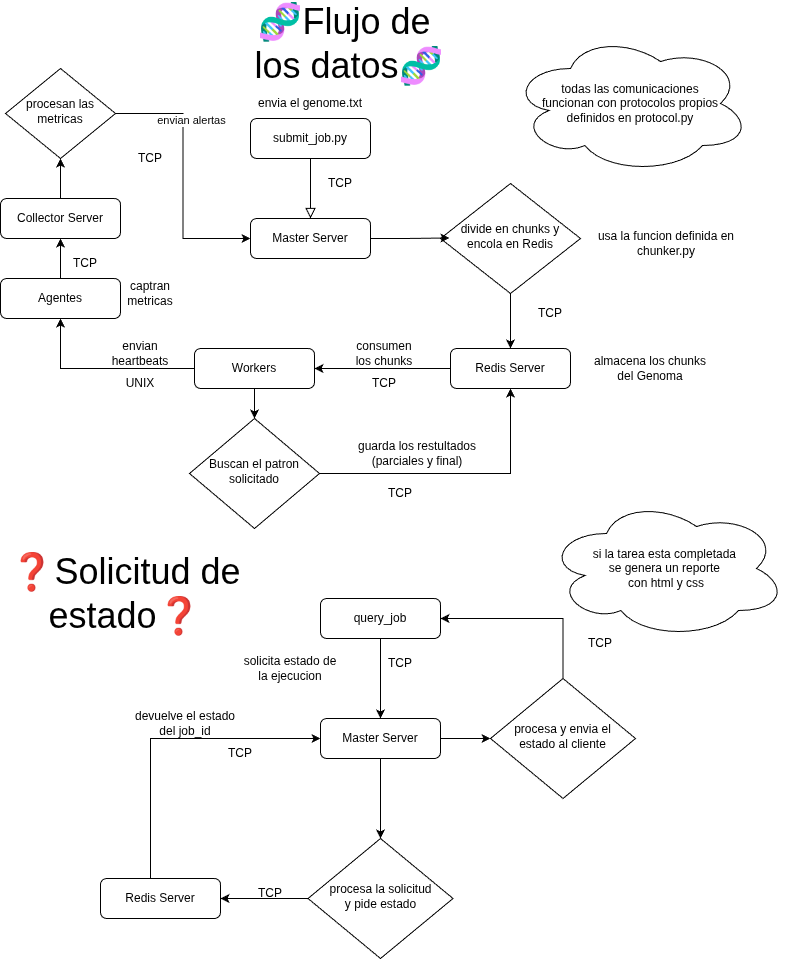

The diagram above was exported from draw.io. Its source (the exported page's mxGraphModel, read from the mxfile embedded in the PNG):
<mxGraphModel dx="1025" dy="557" grid="1" gridSize="10" guides="1" tooltips="1" connect="1" arrows="1" fold="1" page="1" pageScale="1" pageWidth="827" pageHeight="1169" math="0" shadow="0">
  <root>
    <mxCell id="WIyWlLk6GJQsqaUBKTNV-0" />
    <mxCell id="WIyWlLk6GJQsqaUBKTNV-1" parent="WIyWlLk6GJQsqaUBKTNV-0" />
    <mxCell id="WIyWlLk6GJQsqaUBKTNV-2" value="" style="rounded=0;html=1;jettySize=auto;orthogonalLoop=1;fontSize=11;endArrow=block;endFill=0;endSize=8;strokeWidth=1;shadow=0;labelBackgroundColor=none;edgeStyle=orthogonalEdgeStyle;entryX=0.5;entryY=0;entryDx=0;entryDy=0;" parent="WIyWlLk6GJQsqaUBKTNV-1" source="WIyWlLk6GJQsqaUBKTNV-3" target="WIyWlLk6GJQsqaUBKTNV-7" edge="1">
      <mxGeometry relative="1" as="geometry">
        <mxPoint x="299" y="220" as="targetPoint" />
      </mxGeometry>
    </mxCell>
    <mxCell id="WIyWlLk6GJQsqaUBKTNV-3" value="submit_job.py" style="rounded=1;whiteSpace=wrap;html=1;fontSize=12;glass=0;strokeWidth=1;shadow=0;" parent="WIyWlLk6GJQsqaUBKTNV-1" vertex="1">
      <mxGeometry x="250" y="120" width="120" height="40" as="geometry" />
    </mxCell>
    <mxCell id="_wzwiQnCS8ujvpDI10vb-10" style="edgeStyle=orthogonalEdgeStyle;rounded=0;orthogonalLoop=1;jettySize=auto;html=1;" parent="WIyWlLk6GJQsqaUBKTNV-1" source="WIyWlLk6GJQsqaUBKTNV-6" target="WIyWlLk6GJQsqaUBKTNV-12" edge="1">
      <mxGeometry relative="1" as="geometry" />
    </mxCell>
    <mxCell id="WIyWlLk6GJQsqaUBKTNV-6" value="divide en chunks y encola en Redis" style="rhombus;whiteSpace=wrap;html=1;shadow=0;fontFamily=Helvetica;fontSize=12;align=center;strokeWidth=1;spacing=6;spacingTop=-4;" parent="WIyWlLk6GJQsqaUBKTNV-1" vertex="1">
      <mxGeometry x="440" y="185" width="140" height="110" as="geometry" />
    </mxCell>
    <mxCell id="j7pyC_a4dI1SfAYS7dPb-12" style="edgeStyle=orthogonalEdgeStyle;rounded=0;orthogonalLoop=1;jettySize=auto;html=1;entryX=0.5;entryY=1;entryDx=0;entryDy=0;" edge="1" parent="WIyWlLk6GJQsqaUBKTNV-1" source="WIyWlLk6GJQsqaUBKTNV-10" target="WIyWlLk6GJQsqaUBKTNV-12">
      <mxGeometry relative="1" as="geometry" />
    </mxCell>
    <mxCell id="WIyWlLk6GJQsqaUBKTNV-10" value="Buscan el patron solicitado" style="rhombus;whiteSpace=wrap;html=1;shadow=0;fontFamily=Helvetica;fontSize=12;align=center;strokeWidth=1;spacing=6;spacingTop=-4;" parent="WIyWlLk6GJQsqaUBKTNV-1" vertex="1">
      <mxGeometry x="189" y="420" width="130" height="110" as="geometry" />
    </mxCell>
    <mxCell id="_wzwiQnCS8ujvpDI10vb-18" style="edgeStyle=orthogonalEdgeStyle;rounded=0;orthogonalLoop=1;jettySize=auto;html=1;entryX=0.5;entryY=0;entryDx=0;entryDy=0;" parent="WIyWlLk6GJQsqaUBKTNV-1" source="WIyWlLk6GJQsqaUBKTNV-11" target="WIyWlLk6GJQsqaUBKTNV-10" edge="1">
      <mxGeometry relative="1" as="geometry" />
    </mxCell>
    <mxCell id="j7pyC_a4dI1SfAYS7dPb-4" style="edgeStyle=orthogonalEdgeStyle;rounded=0;orthogonalLoop=1;jettySize=auto;html=1;entryX=0.5;entryY=1;entryDx=0;entryDy=0;" edge="1" parent="WIyWlLk6GJQsqaUBKTNV-1" source="WIyWlLk6GJQsqaUBKTNV-11" target="_wzwiQnCS8ujvpDI10vb-20">
      <mxGeometry relative="1" as="geometry" />
    </mxCell>
    <mxCell id="WIyWlLk6GJQsqaUBKTNV-11" value="Workers" style="rounded=1;whiteSpace=wrap;html=1;fontSize=12;glass=0;strokeWidth=1;shadow=0;" parent="WIyWlLk6GJQsqaUBKTNV-1" vertex="1">
      <mxGeometry x="194" y="350" width="120" height="40" as="geometry" />
    </mxCell>
    <mxCell id="_wzwiQnCS8ujvpDI10vb-15" style="edgeStyle=orthogonalEdgeStyle;rounded=0;orthogonalLoop=1;jettySize=auto;html=1;" parent="WIyWlLk6GJQsqaUBKTNV-1" source="WIyWlLk6GJQsqaUBKTNV-12" target="WIyWlLk6GJQsqaUBKTNV-11" edge="1">
      <mxGeometry relative="1" as="geometry" />
    </mxCell>
    <mxCell id="WIyWlLk6GJQsqaUBKTNV-12" value="Redis Server" style="rounded=1;whiteSpace=wrap;html=1;fontSize=12;glass=0;strokeWidth=1;shadow=0;" parent="WIyWlLk6GJQsqaUBKTNV-1" vertex="1">
      <mxGeometry x="450" y="350" width="120" height="40" as="geometry" />
    </mxCell>
    <mxCell id="_wzwiQnCS8ujvpDI10vb-0" value="envia el genome.txt" style="text;html=1;whiteSpace=wrap;strokeColor=none;fillColor=none;align=center;verticalAlign=middle;rounded=0;" parent="WIyWlLk6GJQsqaUBKTNV-1" vertex="1">
      <mxGeometry x="240" y="90" width="140" height="30" as="geometry" />
    </mxCell>
    <mxCell id="_wzwiQnCS8ujvpDI10vb-1" value="TCP" style="text;html=1;whiteSpace=wrap;strokeColor=none;fillColor=none;align=center;verticalAlign=middle;rounded=0;" parent="WIyWlLk6GJQsqaUBKTNV-1" vertex="1">
      <mxGeometry x="310" y="170" width="60" height="30" as="geometry" />
    </mxCell>
    <mxCell id="_wzwiQnCS8ujvpDI10vb-3" value="&lt;font style=&quot;font-size: 36px;&quot;&gt;🧬Flujo de&amp;nbsp;&lt;/font&gt;&lt;div&gt;&lt;font style=&quot;font-size: 36px;&quot;&gt;los datos🧬&lt;/font&gt;&lt;/div&gt;" style="text;html=1;whiteSpace=wrap;strokeColor=none;fillColor=none;align=center;verticalAlign=middle;rounded=0;" parent="WIyWlLk6GJQsqaUBKTNV-1" vertex="1">
      <mxGeometry x="229" y="30" width="240" height="30" as="geometry" />
    </mxCell>
    <mxCell id="WIyWlLk6GJQsqaUBKTNV-7" value="Master Server" style="rounded=1;whiteSpace=wrap;html=1;fontSize=12;glass=0;strokeWidth=1;shadow=0;" parent="WIyWlLk6GJQsqaUBKTNV-1" vertex="1">
      <mxGeometry x="250" y="220" width="120" height="40" as="geometry" />
    </mxCell>
    <mxCell id="_wzwiQnCS8ujvpDI10vb-6" value="TCP" style="text;html=1;whiteSpace=wrap;strokeColor=none;fillColor=none;align=center;verticalAlign=middle;rounded=0;" parent="WIyWlLk6GJQsqaUBKTNV-1" vertex="1">
      <mxGeometry x="354" y="370" width="60" height="30" as="geometry" />
    </mxCell>
    <mxCell id="_wzwiQnCS8ujvpDI10vb-9" style="edgeStyle=orthogonalEdgeStyle;rounded=0;orthogonalLoop=1;jettySize=auto;html=1;entryX=0.064;entryY=0.495;entryDx=0;entryDy=0;entryPerimeter=0;" parent="WIyWlLk6GJQsqaUBKTNV-1" source="WIyWlLk6GJQsqaUBKTNV-7" target="WIyWlLk6GJQsqaUBKTNV-6" edge="1">
      <mxGeometry relative="1" as="geometry" />
    </mxCell>
    <mxCell id="_wzwiQnCS8ujvpDI10vb-11" value="almacena los chunks&lt;div&gt;del Genoma&lt;/div&gt;" style="text;html=1;whiteSpace=wrap;strokeColor=none;fillColor=none;align=center;verticalAlign=middle;rounded=0;" parent="WIyWlLk6GJQsqaUBKTNV-1" vertex="1">
      <mxGeometry x="580" y="355" width="140" height="30" as="geometry" />
    </mxCell>
    <mxCell id="_wzwiQnCS8ujvpDI10vb-12" value="usa la funcion definida en chunker.py" style="text;html=1;whiteSpace=wrap;strokeColor=none;fillColor=none;align=center;verticalAlign=middle;rounded=0;" parent="WIyWlLk6GJQsqaUBKTNV-1" vertex="1">
      <mxGeometry x="596" y="230" width="140" height="30" as="geometry" />
    </mxCell>
    <mxCell id="_wzwiQnCS8ujvpDI10vb-14" value="todas las comunicaciones&lt;div&gt;funcionan con protocolos propios&lt;/div&gt;&lt;div&gt;&amp;nbsp;definidos en protocol.py&lt;span style=&quot;background-color: transparent; color: light-dark(rgb(0, 0, 0), rgb(255, 255, 255));&quot;&gt;&amp;nbsp;&lt;/span&gt;&lt;/div&gt;" style="ellipse;shape=cloud;whiteSpace=wrap;html=1;" parent="WIyWlLk6GJQsqaUBKTNV-1" vertex="1">
      <mxGeometry x="510" y="35" width="240" height="140" as="geometry" />
    </mxCell>
    <mxCell id="_wzwiQnCS8ujvpDI10vb-16" value="consumen los chunks" style="text;html=1;whiteSpace=wrap;strokeColor=none;fillColor=none;align=center;verticalAlign=middle;rounded=0;" parent="WIyWlLk6GJQsqaUBKTNV-1" vertex="1">
      <mxGeometry x="354" y="340" width="60" height="30" as="geometry" />
    </mxCell>
    <mxCell id="_wzwiQnCS8ujvpDI10vb-17" value="TCP" style="text;html=1;whiteSpace=wrap;strokeColor=none;fillColor=none;align=center;verticalAlign=middle;rounded=0;" parent="WIyWlLk6GJQsqaUBKTNV-1" vertex="1">
      <mxGeometry x="520" y="300" width="60" height="30" as="geometry" />
    </mxCell>
    <mxCell id="_wzwiQnCS8ujvpDI10vb-20" value="Agentes" style="rounded=1;whiteSpace=wrap;html=1;fontSize=12;glass=0;strokeWidth=1;shadow=0;" parent="WIyWlLk6GJQsqaUBKTNV-1" vertex="1">
      <mxGeometry y="280" width="120" height="40" as="geometry" />
    </mxCell>
    <mxCell id="j7pyC_a4dI1SfAYS7dPb-8" style="edgeStyle=orthogonalEdgeStyle;rounded=0;orthogonalLoop=1;jettySize=auto;html=1;entryX=0;entryY=0.5;entryDx=0;entryDy=0;" edge="1" parent="WIyWlLk6GJQsqaUBKTNV-1" source="j7pyC_a4dI1SfAYS7dPb-0" target="WIyWlLk6GJQsqaUBKTNV-7">
      <mxGeometry relative="1" as="geometry" />
    </mxCell>
    <mxCell id="j7pyC_a4dI1SfAYS7dPb-9" value="envian alertas" style="edgeLabel;html=1;align=center;verticalAlign=middle;resizable=0;points=[];" vertex="1" connectable="0" parent="j7pyC_a4dI1SfAYS7dPb-8">
      <mxGeometry x="-0.4343" y="8" relative="1" as="geometry">
        <mxPoint as="offset" />
      </mxGeometry>
    </mxCell>
    <mxCell id="j7pyC_a4dI1SfAYS7dPb-0" value="procesan las&lt;div&gt;metricas&lt;/div&gt;" style="rhombus;whiteSpace=wrap;html=1;shadow=0;fontFamily=Helvetica;fontSize=12;align=center;strokeWidth=1;spacing=6;spacingTop=-4;" vertex="1" parent="WIyWlLk6GJQsqaUBKTNV-1">
      <mxGeometry x="5" y="70" width="110" height="90" as="geometry" />
    </mxCell>
    <mxCell id="j7pyC_a4dI1SfAYS7dPb-2" value="envian heartbeats" style="text;html=1;whiteSpace=wrap;strokeColor=none;fillColor=none;align=center;verticalAlign=middle;rounded=0;" vertex="1" parent="WIyWlLk6GJQsqaUBKTNV-1">
      <mxGeometry x="110" y="340" width="60" height="30" as="geometry" />
    </mxCell>
    <mxCell id="j7pyC_a4dI1SfAYS7dPb-5" value="UNIX" style="text;html=1;whiteSpace=wrap;strokeColor=none;fillColor=none;align=center;verticalAlign=middle;rounded=0;" vertex="1" parent="WIyWlLk6GJQsqaUBKTNV-1">
      <mxGeometry x="110" y="370" width="60" height="30" as="geometry" />
    </mxCell>
    <mxCell id="j7pyC_a4dI1SfAYS7dPb-11" value="TCP" style="text;html=1;whiteSpace=wrap;strokeColor=none;fillColor=none;align=center;verticalAlign=middle;rounded=0;" vertex="1" parent="WIyWlLk6GJQsqaUBKTNV-1">
      <mxGeometry x="120" y="145" width="60" height="30" as="geometry" />
    </mxCell>
    <mxCell id="j7pyC_a4dI1SfAYS7dPb-14" value="guarda los restultados (parciales y final)" style="text;html=1;whiteSpace=wrap;strokeColor=none;fillColor=none;align=center;verticalAlign=middle;rounded=0;" vertex="1" parent="WIyWlLk6GJQsqaUBKTNV-1">
      <mxGeometry x="354" y="440" width="126" height="30" as="geometry" />
    </mxCell>
    <mxCell id="j7pyC_a4dI1SfAYS7dPb-15" value="TCP" style="text;html=1;whiteSpace=wrap;strokeColor=none;fillColor=none;align=center;verticalAlign=middle;rounded=0;" vertex="1" parent="WIyWlLk6GJQsqaUBKTNV-1">
      <mxGeometry x="370" y="480" width="60" height="30" as="geometry" />
    </mxCell>
    <mxCell id="j7pyC_a4dI1SfAYS7dPb-32" style="edgeStyle=orthogonalEdgeStyle;rounded=0;orthogonalLoop=1;jettySize=auto;html=1;entryX=0.5;entryY=0;entryDx=0;entryDy=0;" edge="1" parent="WIyWlLk6GJQsqaUBKTNV-1" source="j7pyC_a4dI1SfAYS7dPb-16" target="j7pyC_a4dI1SfAYS7dPb-30">
      <mxGeometry relative="1" as="geometry" />
    </mxCell>
    <mxCell id="j7pyC_a4dI1SfAYS7dPb-37" style="edgeStyle=orthogonalEdgeStyle;rounded=0;orthogonalLoop=1;jettySize=auto;html=1;" edge="1" parent="WIyWlLk6GJQsqaUBKTNV-1" source="j7pyC_a4dI1SfAYS7dPb-16">
      <mxGeometry relative="1" as="geometry">
        <mxPoint x="490" y="740" as="targetPoint" />
      </mxGeometry>
    </mxCell>
    <mxCell id="j7pyC_a4dI1SfAYS7dPb-16" value="Master Server" style="rounded=1;whiteSpace=wrap;html=1;fontSize=12;glass=0;strokeWidth=1;shadow=0;" vertex="1" parent="WIyWlLk6GJQsqaUBKTNV-1">
      <mxGeometry x="320" y="720" width="120" height="40" as="geometry" />
    </mxCell>
    <mxCell id="j7pyC_a4dI1SfAYS7dPb-18" value="Collector Server" style="rounded=1;whiteSpace=wrap;html=1;fontSize=12;glass=0;strokeWidth=1;shadow=0;" vertex="1" parent="WIyWlLk6GJQsqaUBKTNV-1">
      <mxGeometry y="200" width="120" height="40" as="geometry" />
    </mxCell>
    <mxCell id="j7pyC_a4dI1SfAYS7dPb-20" value="" style="endArrow=classic;html=1;rounded=0;entryX=0.5;entryY=1;entryDx=0;entryDy=0;exitX=0.5;exitY=0;exitDx=0;exitDy=0;" edge="1" parent="WIyWlLk6GJQsqaUBKTNV-1" source="j7pyC_a4dI1SfAYS7dPb-18" target="j7pyC_a4dI1SfAYS7dPb-0">
      <mxGeometry width="50" height="50" relative="1" as="geometry">
        <mxPoint x="390" y="340" as="sourcePoint" />
        <mxPoint x="440" y="290" as="targetPoint" />
      </mxGeometry>
    </mxCell>
    <mxCell id="j7pyC_a4dI1SfAYS7dPb-21" value="" style="endArrow=classic;html=1;rounded=0;entryX=0.5;entryY=1;entryDx=0;entryDy=0;exitX=0.5;exitY=0;exitDx=0;exitDy=0;" edge="1" parent="WIyWlLk6GJQsqaUBKTNV-1" source="_wzwiQnCS8ujvpDI10vb-20" target="j7pyC_a4dI1SfAYS7dPb-18">
      <mxGeometry width="50" height="50" relative="1" as="geometry">
        <mxPoint x="90" y="260" as="sourcePoint" />
        <mxPoint x="90" y="220" as="targetPoint" />
      </mxGeometry>
    </mxCell>
    <mxCell id="j7pyC_a4dI1SfAYS7dPb-22" value="captran metricas" style="text;html=1;whiteSpace=wrap;strokeColor=none;fillColor=none;align=center;verticalAlign=middle;rounded=0;" vertex="1" parent="WIyWlLk6GJQsqaUBKTNV-1">
      <mxGeometry x="120" y="280" width="60" height="30" as="geometry" />
    </mxCell>
    <mxCell id="j7pyC_a4dI1SfAYS7dPb-23" value="TCP" style="text;html=1;whiteSpace=wrap;strokeColor=none;fillColor=none;align=center;verticalAlign=middle;rounded=0;" vertex="1" parent="WIyWlLk6GJQsqaUBKTNV-1">
      <mxGeometry x="55" y="250" width="60" height="30" as="geometry" />
    </mxCell>
    <mxCell id="j7pyC_a4dI1SfAYS7dPb-27" style="edgeStyle=orthogonalEdgeStyle;rounded=0;orthogonalLoop=1;jettySize=auto;html=1;entryX=0.5;entryY=0;entryDx=0;entryDy=0;" edge="1" parent="WIyWlLk6GJQsqaUBKTNV-1" source="j7pyC_a4dI1SfAYS7dPb-25" target="j7pyC_a4dI1SfAYS7dPb-16">
      <mxGeometry relative="1" as="geometry" />
    </mxCell>
    <mxCell id="j7pyC_a4dI1SfAYS7dPb-25" value="query_job" style="rounded=1;whiteSpace=wrap;html=1;fontSize=12;glass=0;strokeWidth=1;shadow=0;" vertex="1" parent="WIyWlLk6GJQsqaUBKTNV-1">
      <mxGeometry x="320" y="600" width="120" height="40" as="geometry" />
    </mxCell>
    <mxCell id="j7pyC_a4dI1SfAYS7dPb-28" value="TCP" style="text;html=1;whiteSpace=wrap;strokeColor=none;fillColor=none;align=center;verticalAlign=middle;rounded=0;" vertex="1" parent="WIyWlLk6GJQsqaUBKTNV-1">
      <mxGeometry x="370" y="650" width="60" height="30" as="geometry" />
    </mxCell>
    <mxCell id="j7pyC_a4dI1SfAYS7dPb-29" value="solicita estado de la ejecucion" style="text;html=1;whiteSpace=wrap;strokeColor=none;fillColor=none;align=center;verticalAlign=middle;rounded=0;" vertex="1" parent="WIyWlLk6GJQsqaUBKTNV-1">
      <mxGeometry x="240" y="650" width="100" height="40" as="geometry" />
    </mxCell>
    <mxCell id="j7pyC_a4dI1SfAYS7dPb-30" value="procesa la solicitud&lt;div&gt;y pide estado&lt;/div&gt;" style="rhombus;whiteSpace=wrap;html=1;shadow=0;fontFamily=Helvetica;fontSize=12;align=center;strokeWidth=1;spacing=6;spacingTop=-4;" vertex="1" parent="WIyWlLk6GJQsqaUBKTNV-1">
      <mxGeometry x="307.5" y="840" width="145" height="120" as="geometry" />
    </mxCell>
    <mxCell id="j7pyC_a4dI1SfAYS7dPb-34" value="" style="edgeStyle=orthogonalEdgeStyle;rounded=0;orthogonalLoop=1;jettySize=auto;html=1;" edge="1" parent="WIyWlLk6GJQsqaUBKTNV-1" source="j7pyC_a4dI1SfAYS7dPb-30" target="j7pyC_a4dI1SfAYS7dPb-17">
      <mxGeometry relative="1" as="geometry">
        <mxPoint x="180" y="850" as="targetPoint" />
        <mxPoint x="308" y="850" as="sourcePoint" />
      </mxGeometry>
    </mxCell>
    <mxCell id="j7pyC_a4dI1SfAYS7dPb-35" style="edgeStyle=orthogonalEdgeStyle;rounded=0;orthogonalLoop=1;jettySize=auto;html=1;entryX=0;entryY=0.5;entryDx=0;entryDy=0;" edge="1" parent="WIyWlLk6GJQsqaUBKTNV-1" source="j7pyC_a4dI1SfAYS7dPb-17" target="j7pyC_a4dI1SfAYS7dPb-16">
      <mxGeometry relative="1" as="geometry">
        <Array as="points">
          <mxPoint x="150" y="740" />
        </Array>
      </mxGeometry>
    </mxCell>
    <mxCell id="j7pyC_a4dI1SfAYS7dPb-17" value="Redis Server" style="rounded=1;whiteSpace=wrap;html=1;fontSize=12;glass=0;strokeWidth=1;shadow=0;" vertex="1" parent="WIyWlLk6GJQsqaUBKTNV-1">
      <mxGeometry x="100" y="880" width="120" height="40" as="geometry" />
    </mxCell>
    <mxCell id="j7pyC_a4dI1SfAYS7dPb-36" value="devuelve el estado del job_id" style="text;html=1;whiteSpace=wrap;strokeColor=none;fillColor=none;align=center;verticalAlign=middle;rounded=0;" vertex="1" parent="WIyWlLk6GJQsqaUBKTNV-1">
      <mxGeometry x="130" y="710" width="110" height="30" as="geometry" />
    </mxCell>
    <mxCell id="j7pyC_a4dI1SfAYS7dPb-40" style="edgeStyle=orthogonalEdgeStyle;rounded=0;orthogonalLoop=1;jettySize=auto;html=1;entryX=1;entryY=0.5;entryDx=0;entryDy=0;" edge="1" parent="WIyWlLk6GJQsqaUBKTNV-1" source="j7pyC_a4dI1SfAYS7dPb-38" target="j7pyC_a4dI1SfAYS7dPb-25">
      <mxGeometry relative="1" as="geometry">
        <Array as="points">
          <mxPoint x="563" y="620" />
        </Array>
      </mxGeometry>
    </mxCell>
    <mxCell id="j7pyC_a4dI1SfAYS7dPb-38" value="procesa y envia el estado al cliente" style="rhombus;whiteSpace=wrap;html=1;shadow=0;fontFamily=Helvetica;fontSize=12;align=center;strokeWidth=1;spacing=6;spacingTop=-4;" vertex="1" parent="WIyWlLk6GJQsqaUBKTNV-1">
      <mxGeometry x="490" y="680" width="145" height="120" as="geometry" />
    </mxCell>
    <mxCell id="j7pyC_a4dI1SfAYS7dPb-39" value="&lt;span style=&quot;font-size: 36px;&quot;&gt;❓Solicitud de estado❓&lt;/span&gt;" style="text;html=1;whiteSpace=wrap;strokeColor=none;fillColor=none;align=center;verticalAlign=middle;rounded=0;" vertex="1" parent="WIyWlLk6GJQsqaUBKTNV-1">
      <mxGeometry x="5" y="580" width="240" height="30" as="geometry" />
    </mxCell>
    <mxCell id="j7pyC_a4dI1SfAYS7dPb-41" value="TCP" style="text;html=1;whiteSpace=wrap;strokeColor=none;fillColor=none;align=center;verticalAlign=middle;rounded=0;" vertex="1" parent="WIyWlLk6GJQsqaUBKTNV-1">
      <mxGeometry x="240" y="880" width="60" height="30" as="geometry" />
    </mxCell>
    <mxCell id="j7pyC_a4dI1SfAYS7dPb-43" value="TCP" style="text;html=1;whiteSpace=wrap;strokeColor=none;fillColor=none;align=center;verticalAlign=middle;rounded=0;" vertex="1" parent="WIyWlLk6GJQsqaUBKTNV-1">
      <mxGeometry x="210" y="740" width="60" height="30" as="geometry" />
    </mxCell>
    <mxCell id="j7pyC_a4dI1SfAYS7dPb-44" value="TCP" style="text;html=1;whiteSpace=wrap;strokeColor=none;fillColor=none;align=center;verticalAlign=middle;rounded=0;" vertex="1" parent="WIyWlLk6GJQsqaUBKTNV-1">
      <mxGeometry x="570" y="630" width="60" height="30" as="geometry" />
    </mxCell>
    <mxCell id="j7pyC_a4dI1SfAYS7dPb-45" value="si la tarea esta completada&amp;nbsp;&lt;div&gt;se genera un reporte&amp;nbsp;&lt;/div&gt;&lt;div&gt;con html y css&lt;/div&gt;" style="ellipse;shape=cloud;whiteSpace=wrap;html=1;" vertex="1" parent="WIyWlLk6GJQsqaUBKTNV-1">
      <mxGeometry x="546" y="500" width="240" height="140" as="geometry" />
    </mxCell>
  </root>
</mxGraphModel>